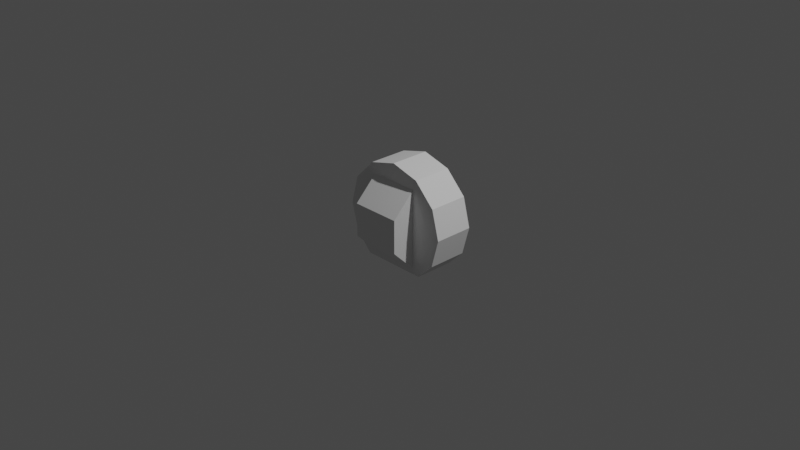 # Source: nashira_cupola_s1_1.blend  (saved by Blender 3.1.7; exported with 4.5.12 LTS)
import bpy
from mathutils import Matrix  # noqa: F401  (used for matrix-valued properties, if any)

bpy.ops.wm.read_factory_settings(use_empty=True)
scene = bpy.context.scene
scene.name = 'Scene'

# ---- collections
col_collection = bpy.data.collections.new('Collection'); scene.collection.children.link(col_collection)

# ---- world
world_world = bpy.data.worlds.new('World'); scene.world = world_world
world_world.use_nodes = True; world_world.node_tree.nodes.clear()
_N = world_world.node_tree.nodes; _L = world_world.node_tree.links
n0 = _N.new('ShaderNodeOutputWorld'); n0.name = 'World Output'; n0.location = (300, 300)
n1 = _N.new('ShaderNodeBackground'); n1.name = 'Background'; n1.location = (10, 300)
n1.inputs[0].default_value = (0.05088, 0.05088, 0.05088, 1.0)
_L.new(n1.outputs[0], n0.inputs[0])
n0.is_active_output = True
world_world.color = (0.05088, 0.05088, 0.05088)
world_world.use_sun_shadow = False
world_world.sun_shadow_jitter_overblur = 0.0

# ---- cameras
cam_camera = bpy.data.cameras.new('Camera')
cam_camera.clip_end = 100.0
cam_camera.ortho_scale = 7.314

# ---- lights
light_light = bpy.data.lights.new('Light', 'POINT')
light_light.transmission_factor = 0.0
light_light.energy = 1000.0
light_light.shadow_soft_size = 0.1
light_light.shadow_maximum_resolution = 0.006
light_light.use_absolute_resolution = True

# ---- meshes
me_shellcollider_collider = bpy.data.meshes.new('shellCollider.collider')
me_shellcollider_collider.from_pydata([(0.5797, -0.3347, 0.07947), (0.6694, -1.234e-07, 0.07947), (0.6694, -7.884e-09, -0.3841), (0.5797, -0.3347, -0.3841), (-0.5797, -0.3347, 0.07947), (-0.3846, -0.5298, 0.07947), (-0.3846, -0.5298, -0.3841), (-0.5797, -0.3347, -0.3841), (-0.6694, -8.617e-08, 0.07947), (-0.6694, 2.936e-08, -0.3841), (-0.5797, 0.3347, 0.07947), (-0.5797, 0.3347, -0.3841), (0.5797, 0.3347, 0.07947), (0.3347, 0.5797, 0.07947), (0.3347, 0.5797, -0.3841), (0.5797, 0.3347, -0.3841), (-5.635e-08, -0.5298, 0.07947), (-5.635e-08, -0.5298, -0.3841), (-0.3347, 0.5797, 0.07947), (-0.3347, 0.5797, -0.3841), (0.3846, -0.5298, 0.07947), (0.3846, -0.5298, -0.3841), (2.168e-09, 0.6694, 0.07947), (2.168e-09, 0.6694, -0.3841), (1.085e-09, 0.3141, -0.3841), (0.1571, 0.2721, -0.3841), (0.3141, 3.737e-08, -0.3841), (0.2721, -0.1571, -0.3841), (-0.1571, 0.2721, -0.3841), (-0.1571, -0.2721, -0.3841), (-0.2721, -0.1571, -0.3841), (0.1571, -0.2721, -0.3841), (-0.3141, 8.627e-08, -0.3841), (-0.2721, 0.1571, -0.3841), (-5.757e-08, -0.3141, -0.3841), (0.2721, 0.1571, -0.3841), (-0.2914, -0.1932, 0.3444), (-0.2914, 0.1932, 0.3444), (-0.2914, -0.4581, 0.07947), (-0.2914, 0.4581, 0.07947), (0.2914, -0.1932, 0.3444), (0.2914, 0.1932, 0.3444), (0.2914, -0.4581, 0.07947), (0.2914, 0.4581, 0.07947)], [], [(0, 1, 2), (0, 2, 3), (5, 6, 4), (6, 7, 4), (4, 7, 8), (7, 9, 8), (8, 9, 10), (9, 11, 10), (13, 14, 12), (14, 15, 12), (16, 17, 5), (17, 6, 5), (10, 11, 18), (11, 19, 18), (20, 21, 16), (21, 17, 16), (12, 15, 1), (15, 2, 1), (18, 19, 22), (19, 23, 22), (22, 23, 13), (23, 14, 13), (24, 25, 23), (25, 14, 23), (2, 26, 3), (26, 27, 3), (19, 28, 23), (28, 24, 23), (6, 29, 7), (29, 30, 7), (3, 27, 21), (27, 31, 21), (7, 30, 9), (30, 32, 9), (9, 32, 11), (32, 33, 11), (0, 20, 42, 43, 13, 12, 1), (21, 31, 17), (31, 34, 17), (5, 4, 8, 10, 18, 39, 38), (16, 5, 38, 42, 20), (11, 33, 19), (33, 28, 19), (18, 22, 13, 43, 39), (15, 35, 2), (35, 26, 2), (14, 25, 15), (25, 35, 15), (17, 34, 6), (34, 29, 6), (0, 3, 20), (3, 21, 20), (36, 38, 39, 37), (42, 40, 41, 43), (40, 36, 37, 41), (38, 36, 40, 42), (43, 41, 37, 39)])
_uv = me_shellcollider_collider.uv_layers.new(name='UVMap')
_uv.uv.foreach_set('vector', [0.0, 0.0, 0.0, 0.0, 0.0, 0.0, 0.0, 0.0, 0.0, 0.0, 0.0, 0.0, 0.0, 0.0, 0.0, 0.0, 0.0, 0.0, 0.0, 0.0, 0.0, 0.0, 0.0, 0.0, 0.0, 0.0, 0.0, 0.0, 0.0, 0.0, 0.0, 0.0, 0.0, 0.0, 0.0, 0.0, 0.0, 0.0, 0.0, 0.0, 0.0, 0.0, 0.0, 0.0, 0.0, 0.0, 0.0, 0.0, 0.0, 0.0, 0.0, 0.0, 0.0, 0.0, 0.0, 0.0, 0.0, 0.0, 0.0, 0.0, 0.0, 0.0, 0.0, 0.0, 0.0, 0.0, 0.0, 0.0, 0.0, 0.0, 0.0, 0.0, 0.0, 0.0, 0.0, 0.0, 0.0, 0.0, 0.0, 0.0, 0.0, 0.0, 0.0, 0.0, 0.0, 0.0, 0.0, 0.0, 0.0, 0.0, 0.0, 0.0, 0.0, 0.0, 0.0, 0.0, 0.0, 0.0, 0.0, 0.0, 0.0, 0.0, 0.0, 0.0, 0.0, 0.0, 0.0, 0.0, 0.0, 0.0, 0.0, 0.0, 0.0, 0.0, 0.0, 0.0, 0.0, 0.0, 0.0, 0.0, 0.0, 0.0, 0.0, 0.0, 0.0, 0.0, 0.0, 0.0, 0.0, 0.0, 0.0, 0.0, 0.0, 0.0, 0.0, 0.0, 0.0, 0.0, 0.0, 0.0, 0.0, 0.0, 0.0, 0.0, 0.0, 0.0, 0.0, 0.0, 0.0, 0.0, 0.0, 0.0, 0.0, 0.0, 0.0, 0.0, 0.0, 0.0, 0.0, 0.0, 0.0, 0.0, 0.0, 0.0, 0.0, 0.0, 0.0, 0.0, 0.0, 0.0, 0.0, 0.0, 0.0, 0.0, 0.0, 0.0, 0.0, 0.0, 0.0, 0.0, 0.0, 0.0, 0.0, 0.0, 0.0, 0.0, 0.0, 0.0, 0.0, 0.0, 0.0, 0.0, 0.0, 0.0, 0.0, 0.0, 0.0, 0.0, 0.0, 0.0, 0.0, 0.0, 0.0, 0.0, 0.0, 0.0, 0.0, 0.0, 0.0, 0.0, 0.0, 0.0, 0.0, 0.0, 0.0, 0.0, 0.0, 0.0, 0.0, 0.0, 0.375, 0.5, 0.625, 0.5, 0.0, 0.0, 0.0, 0.0, 0.0, 0.0, 0.0, 0.0, 0.0, 0.0, 0.0, 0.0, 0.0, 0.0, 0.0, 0.0, 0.0, 0.0, 0.0, 0.0, 0.0, 0.0, 0.0, 0.0, 0.0, 0.0, 0.0, 0.0, 0.625, 0.25, 0.125, 0.5, 0.0, 0.0, 0.0, 0.0, 0.125, 0.5, 0.375, 0.5, 0.0, 0.0, 0.0, 0.0, 0.0, 0.0, 0.0, 0.0, 0.0, 0.0, 0.0, 0.0, 0.0, 0.0, 0.0, 0.0, 0.0, 0.0, 0.0, 0.0, 0.625, 0.5, 0.875, 0.5, 0.0, 0.0, 0.0, 0.0, 0.0, 0.0, 0.0, 0.0, 0.0, 0.0, 0.0, 0.0, 0.0, 0.0, 0.0, 0.0, 0.0, 0.0, 0.0, 0.0, 0.0, 0.0, 0.0, 0.0, 0.0, 0.0, 0.0, 0.0, 0.0, 0.0, 0.0, 0.0, 0.0, 0.0, 0.0, 0.0, 0.0, 0.0, 0.0, 0.0, 0.0, 0.0, 0.0, 0.0, 0.0, 0.0, 0.0, 0.0, 0.375, 0.0, 0.375, 0.25, 0.625, 0.25, 0.625, 0.0, 0.375, 0.5, 0.375, 0.75, 0.625, 0.75, 0.625, 0.5, 0.375, 0.75, 0.375, 1.0, 0.625, 1.0, 0.625, 0.75, 0.125, 0.5, 0.125, 0.75, 0.375, 0.75, 0.375, 0.5, 0.625, 0.5, 0.625, 0.75, 0.875, 0.75, 0.875, 0.5])
me_shellcollider_collider.use_remesh_fix_poles = True
me_shellcollider_collider.use_remesh_preserve_attributes = False
me_shellcollider_collider.update()

# ---- objects
ob_light = bpy.data.objects.new('Light', light_light)
ob_camera = bpy.data.objects.new('Camera', cam_camera)
ob_freeiva = bpy.data.objects.new('FreeIva', None)
ob_shellcollider = bpy.data.objects.new('shellCollider', me_shellcollider_collider)

# ---- transforms, parenting, visibility, modifiers, constraints
ob_light.location = (4.076, 1.005, 5.904)
ob_light.rotation_euler = (0.6503, 0.05522, 1.866)
ob_light.lock_rotations_4d = False
ob_light.empty_display_type = 'ARROWS'
ob_light.color = (0.0, 0.0, 0.0, 0.0)
ob_light.lineart.crease_threshold = 0.0
ob_camera.location = (7.359, -6.926, 4.958)
ob_camera.rotation_euler = (1.109, 0.0, 0.8149)
ob_camera.lock_rotations_4d = False
ob_camera.empty_display_type = 'ARROWS'
ob_camera.color = (0.0, 0.0, 0.0, 0.0)
ob_camera.display_type = 'WIRE'
ob_camera.lineart.crease_threshold = 0.0
ob_freeiva.location = (0.0, 0.0, 0.0)
ob_freeiva.rotation_mode = 'QUATERNION'
ob_freeiva.rotation_quaternion = (1.0, 0.0, 0.0, 0.0)
ob_shellcollider.parent = ob_freeiva
ob_shellcollider.location = (0.0, 0.0, 0.0)
ob_shellcollider.rotation_mode = 'QUATERNION'
ob_shellcollider.rotation_quaternion = (0.7071, 0.7071, 0.0, 0.0)
ob_shellcollider.scale = (0.9437, 0.9437, 0.9437)

# ---- collection membership
col_collection.objects.link(ob_light)
col_collection.objects.link(ob_camera)
col_collection.objects.link(ob_freeiva)
col_collection.objects.link(ob_shellcollider)

# ---- scene / render settings (as saved in the file)
scene.camera = ob_camera
scene.frame_start = 1; scene.frame_end = 250; scene.frame_set(1)
scene.render.engine = 'BLENDER_EEVEE_NEXT'
scene.cycles.sampling_pattern = 'TABULATED_SOBOL'
scene.cycles.use_light_tree = False
scene.view_settings.view_transform = 'Filmic'
bpy.context.view_layer.update()
